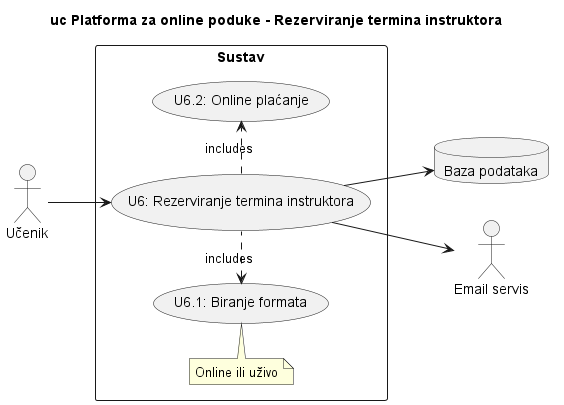

The diagram above was rendered by PlantUML. Its source (embedded in the PNG):
@startuml dijagram24

title uc Platforma za online poduke - Rezerviranje termina instruktora

left to right direction
together{
    :Učenik: as ucenik
}

together{
    database "Baza podataka" as bp
    :Email servis: as email
}

rectangle Sustav{
    usecase "U6: Rezerviranje termina instruktora" as u6
    ucenik --> u6
    u6 --> bp
    u6 --> email

    usecase "U6.1: Biranje formata" as u61
    note top of u61: Online ili uživo
    u6 .left.> u61 : includes

    usecase "U6.2: Online plaćanje" as u62
    u6 .right.> u62 : includes

    


}

@enduml